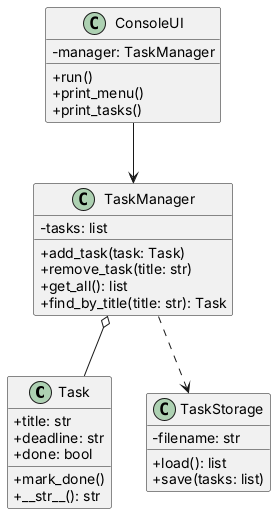

The diagram above was rendered by PlantUML. Its source (embedded in the PNG):
@startuml
skinparam shadowing false
skinparam classAttributeIconSize 0

class Task {
  +title: str
  +deadline: str
  +done: bool
  +mark_done()
  +__str__(): str
}

class TaskManager {
  -tasks: list
  +add_task(task: Task)
  +remove_task(title: str)
  +get_all(): list
  +find_by_title(title: str): Task
}

class TaskStorage {
  -filename: str
  +load(): list
  +save(tasks: list)
}

class ConsoleUI {
  -manager: TaskManager
  +run()
  +print_menu()
  +print_tasks()
}

ConsoleUI --> TaskManager
TaskManager o-- Task
TaskManager ..> TaskStorage
@enduml